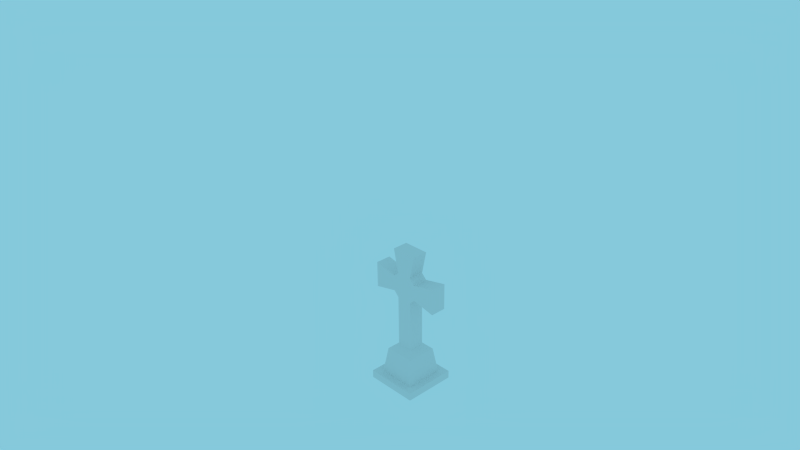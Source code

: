 # Source: CelticCross.blend  (saved by Blender 2.69.0; exported with 4.5.12 LTS)
import bpy
from mathutils import Matrix  # noqa: F401  (used for matrix-valued properties, if any)

bpy.ops.wm.read_factory_settings(use_empty=True)
scene = bpy.context.scene
scene.name = 'Scene'

# ---- collections
col_collection_1 = bpy.data.collections.new('Collection 1'); scene.collection.children.link(col_collection_1)

# ---- materials (node trees are filled in below, after node groups)
mat_celticcross = bpy.data.materials.new('CelticCross')
mat_celticcross.alpha_threshold = 0.0
mat_celticcross.use_transparent_shadow = False
mat_celticcross.roughness = 0.5
mat_celticcross.specular_intensity = 0.0
mat_celticcross.line_color = (0.0, 0.0, 0.0, 1.0)

# ---- material node trees

# ---- world
world_world = bpy.data.worlds.new('World'); scene.world = world_world
world_world.color = (0.2369, 0.5822, 0.7106)
world_world.use_sun_shadow = False
world_world.sun_shadow_jitter_overblur = 0.0
world_world.cycles.sampling_method = 'MANUAL'
world_world.cycles.sample_map_resolution = 256

# ---- cameras
cam_camera = bpy.data.cameras.new('Camera')
cam_camera.clip_end = 100.0
cam_camera.lens = 35.0
cam_camera.sensor_width = 32.0
cam_camera.sensor_height = 18.0
cam_camera.ortho_scale = 7.314
cam_camera.dof.focus_distance = 0.0
cam_camera.dof.aperture_fstop = 128.0

# ---- meshes
me_celticcross = bpy.data.meshes.new('CelticCross')
me_celticcross.from_pydata([(0.4, 0.4, 0.0), (0.4, -0.4, 0.0), (-0.4, -0.4, 0.0), (-0.4, 0.4, 0.0), (0.4, 0.4, 0.12), (0.4, -0.4, 0.12), (-0.4, -0.4, 0.12), (-0.4, 0.4, 0.12), (0.288, 0.288, 0.12), (0.288, -0.288, 0.12), (-0.288, -0.288, 0.12), (-0.288, 0.288, 0.12), (0.2304, 0.2304, 0.52), (0.2304, -0.2304, 0.52), (-0.2304, -0.2304, 0.52), (-0.2304, 0.2304, 0.52), (0.1194, 0.1194, 0.6), (0.1194, -0.1194, 0.6), (-0.1194, -0.1194, 0.6), (-0.1194, 0.1194, 0.6), (0.1194, 0.1194, 1.4), (0.1194, -0.1194, 1.4), (-0.1194, -0.1194, 1.4), (-0.1194, 0.1194, 1.4), (0.1994, 0.1194, 1.48), (0.1994, -0.1194, 1.48), (0.5594, 0.1194, 1.4), (0.5594, -0.1194, 1.4), (0.5594, 0.1194, 1.8), (0.5594, -0.1194, 1.8), (0.1994, 0.1194, 1.72), (0.1994, -0.1194, 1.72), (-0.1994, 0.1194, 1.48), (-0.1994, -0.1194, 1.48), (-0.5594, 0.1194, 1.4), (-0.5594, -0.1194, 1.4), (-0.5594, 0.1194, 1.8), (-0.5594, -0.1194, 1.8), (-0.1994, 0.1194, 1.72), (-0.1994, -0.1194, 1.72), (-0.1194, 0.1194, 1.8), (-0.1194, -0.1194, 1.8), (0.1194, 0.1194, 1.8), (0.1194, -0.1194, 1.8), (-0.1994, 0.1194, 2.16), (-0.1994, -0.1194, 2.16), (0.1994, 0.1194, 2.16), (0.1994, -0.1194, 2.16)], [], [(0, 1, 2, 3), (7, 6, 10, 11), (0, 4, 5, 1), (1, 5, 6, 2), (2, 6, 7, 3), (4, 0, 3, 7), (11, 10, 14, 15), (6, 5, 9, 10), (4, 7, 11, 8), (5, 4, 8, 9), (15, 14, 18, 19), (10, 9, 13, 14), (8, 11, 15, 12), (9, 8, 12, 13), (19, 18, 22, 23), (14, 13, 17, 18), (12, 15, 19, 16), (13, 12, 16, 17), (18, 17, 21, 22), (16, 19, 23, 20), (17, 16, 20, 21), (21, 20, 24, 25), (25, 24, 26, 27), (27, 26, 28, 29), (29, 28, 30, 31), (33, 35, 34, 32), (35, 37, 36, 34), (37, 39, 38, 36), (23, 22, 33, 32), (39, 41, 40, 38), (31, 30, 42, 43), (43, 42, 46, 47), (41, 45, 44, 40), (45, 47, 46, 44), (43, 47, 45, 41), (46, 42, 40, 44), (35, 33, 39, 37), (27, 29, 31, 25), (39, 31, 43, 41), (22, 21, 25, 33), (39, 33, 25, 31), (24, 30, 28, 26), (32, 34, 36, 38), (23, 32, 24, 20), (40, 42, 30, 38), (30, 24, 32, 38)])
_uv = me_celticcross.uv_layers.new(name='UVMap')
_uv.uv.foreach_set('vector', [0.2533, 0.2564, 0.02546, 0.2564, 0.02546, 0.02859, 0.2533, 0.02859, 0.4505, 0.0727, 0.8345, 0.0727, 0.7807, 0.1265, 0.5043, 0.1265, 0.8345, 0.01511, 0.8345, 0.0727, 0.4505, 0.0727, 0.4505, 0.01511, 0.8345, 0.01511, 0.8345, 0.0727, 0.4505, 0.0727, 0.4505, 0.01511, 0.8345, 0.01511, 0.8345, 0.0727, 0.4505, 0.0727, 0.4505, 0.01511, 0.4505, 0.0727, 0.4505, 0.01511, 0.8345, 0.01511, 0.8345, 0.0727, 0.5043, 0.1265, 0.7807, 0.1265, 0.7531, 0.3204, 0.5319, 0.3204, 0.4505, 0.0727, 0.8345, 0.0727, 0.7807, 0.1265, 0.5043, 0.1265, 0.4505, 0.0727, 0.8345, 0.0727, 0.7807, 0.1265, 0.5043, 0.1265, 0.4505, 0.0727, 0.8345, 0.0727, 0.7807, 0.1265, 0.5043, 0.1265, 0.5319, 0.3204, 0.7531, 0.3204, 0.6998, 0.386, 0.5852, 0.386, 0.5043, 0.1265, 0.7807, 0.1265, 0.7531, 0.3204, 0.5319, 0.3204, 0.5043, 0.1265, 0.7807, 0.1265, 0.7531, 0.3204, 0.5319, 0.3204, 0.5043, 0.1265, 0.7807, 0.1265, 0.7531, 0.3204, 0.5319, 0.3204, 0.9896, 3.768e-05, 0.8475, 3.791e-05, 0.8475, 0.4756, 0.9896, 0.4756, 0.5319, 0.3204, 0.7531, 0.3204, 0.6998, 0.386, 0.5852, 0.386, 0.5319, 0.3204, 0.7531, 0.3204, 0.6998, 0.386, 0.5852, 0.386, 0.5319, 0.3204, 0.7531, 0.3204, 0.6998, 0.386, 0.5852, 0.386, 0.4352, 8.468e-05, 0.2821, 8.526e-05, 0.2821, 0.5128, 0.4352, 0.5128, 0.2821, 8.504e-05, 0.4352, 8.468e-05, 0.4352, 0.5128, 0.2821, 0.5128, 0.8475, 3.772e-05, 0.9896, 3.768e-05, 0.9896, 0.4757, 0.8475, 0.4757, 0.8475, 0.4757, 0.9896, 0.4757, 0.9896, 0.5429, 0.8475, 0.5429, 0.8475, 0.5429, 0.9896, 0.5429, 0.9896, 0.7622, 0.8475, 0.7622, 0.8475, 0.7622, 0.9896, 0.7622, 0.9896, 1.0, 0.8475, 1.0, 0.9763, 0.006253, 0.864, 0.006261, 0.864, 0.1797, 0.9763, 0.1797, 0.8475, 0.5429, 0.8475, 0.7622, 0.9896, 0.7622, 0.9896, 0.5429, 0.8475, 0.7622, 0.8475, 1.0, 0.9896, 1.0, 0.9896, 0.7622, 0.9764, 0.9938, 0.9764, 0.8204, 0.864, 0.8204, 0.864, 0.9938, 0.9896, 0.4756, 0.8475, 0.4756, 0.8475, 0.5429, 0.9896, 0.5429, 0.9764, 0.8204, 0.9764, 0.7672, 0.864, 0.7672, 0.864, 0.8204, 0.9763, 0.1797, 0.864, 0.1797, 0.864, 0.2329, 0.9764, 0.2329, 0.9764, 0.2329, 0.864, 0.2329, 0.864, 0.4063, 0.9764, 0.4063, 0.9764, 0.7672, 0.9764, 0.5938, 0.864, 0.5938, 0.864, 0.7672, 0.9764, 0.5938, 0.9764, 0.4063, 0.864, 0.4063, 0.864, 0.5938, 0.2821, 0.7692, 0.2308, 0.9999, 0.4865, 0.9999, 0.4352, 0.7692, 0.2308, 0.9999, 0.2821, 0.7692, 0.4352, 0.7692, 0.4865, 0.9999, 0.7172, 0.5128, 0.4865, 0.5641, 0.4865, 0.7179, 0.7172, 0.7692, 8.47e-05, 0.5128, 8.47e-05, 0.7692, 0.2308, 0.7179, 0.2308, 0.5641, 0.4865, 0.7179, 0.2308, 0.7179, 0.2821, 0.7692, 0.4352, 0.7692, 0.4352, 0.5128, 0.2821, 0.5128, 0.2308, 0.5641, 0.4865, 0.5641, 0.4865, 0.7179, 0.4865, 0.5641, 0.2308, 0.5641, 0.2308, 0.7179, 0.2308, 0.5641, 0.2308, 0.7179, 8.47e-05, 0.7692, 8.696e-05, 0.5128, 0.4865, 0.5641, 0.7172, 0.5128, 0.7172, 0.7692, 0.4865, 0.7179, 0.4352, 0.5128, 0.4865, 0.5641, 0.2308, 0.5641, 0.2821, 0.5128, 0.4352, 0.7692, 0.2821, 0.7692, 0.2308, 0.7179, 0.4865, 0.7179, 0.2308, 0.7179, 0.2308, 0.5641, 0.4865, 0.5641, 0.4865, 0.7179])
me_celticcross.materials.append(mat_celticcross)
me_celticcross.use_remesh_preserve_volume = False
me_celticcross.use_remesh_preserve_attributes = False
me_celticcross.use_mirror_vertex_groups = False
me_celticcross.update()

# ---- objects
ob_celticcross = bpy.data.objects.new('CelticCross', me_celticcross)
ob_camera = bpy.data.objects.new('Camera', cam_camera)

# ---- transforms, parenting, visibility, modifiers, constraints
ob_celticcross.location = (0.0, 0.0, 0.0)
ob_celticcross.lock_rotations_4d = False
ob_celticcross.empty_display_type = 'ARROWS'
ob_celticcross.lineart.crease_threshold = 0.0
ob_camera.location = (7.774, -7.433, 7.908)
ob_camera.rotation_euler = (1.109, 0.01082, 0.8149)
ob_camera.lock_rotations_4d = False
ob_camera.empty_display_type = 'ARROWS'
ob_camera.color = (0.0, 0.0, 0.0, 0.0)
ob_camera.display_type = 'WIRE'
ob_camera.lineart.crease_threshold = 0.0

# ---- collection membership
col_collection_1.objects.link(ob_celticcross)
col_collection_1.objects.link(ob_camera)

# ---- scene / render settings (as saved in the file)
scene.camera = ob_camera
scene.frame_start = 1; scene.frame_end = 250; scene.frame_set(1)
scene.render.engine = 'BLENDER_EEVEE_NEXT'
scene.render.image_settings.compression = 90
scene.render.resolution_percentage = 50
scene.render.dither_intensity = 0.0
scene.cycles.use_denoising = False
scene.cycles.samples = 10
scene.cycles.sampling_pattern = 'TABULATED_SOBOL'
scene.cycles.light_sampling_threshold = 0.0
scene.cycles.use_adaptive_sampling = False
scene.cycles.use_light_tree = False
scene.cycles.blur_glossy = 0.0
scene.cycles.volume_bounces = 1
scene.cycles.pixel_filter_type = 'GAUSSIAN'
scene.cycles.sample_clamp_indirect = 0.0
scene.view_settings.view_transform = 'Standard'
bpy.context.view_layer.update()

